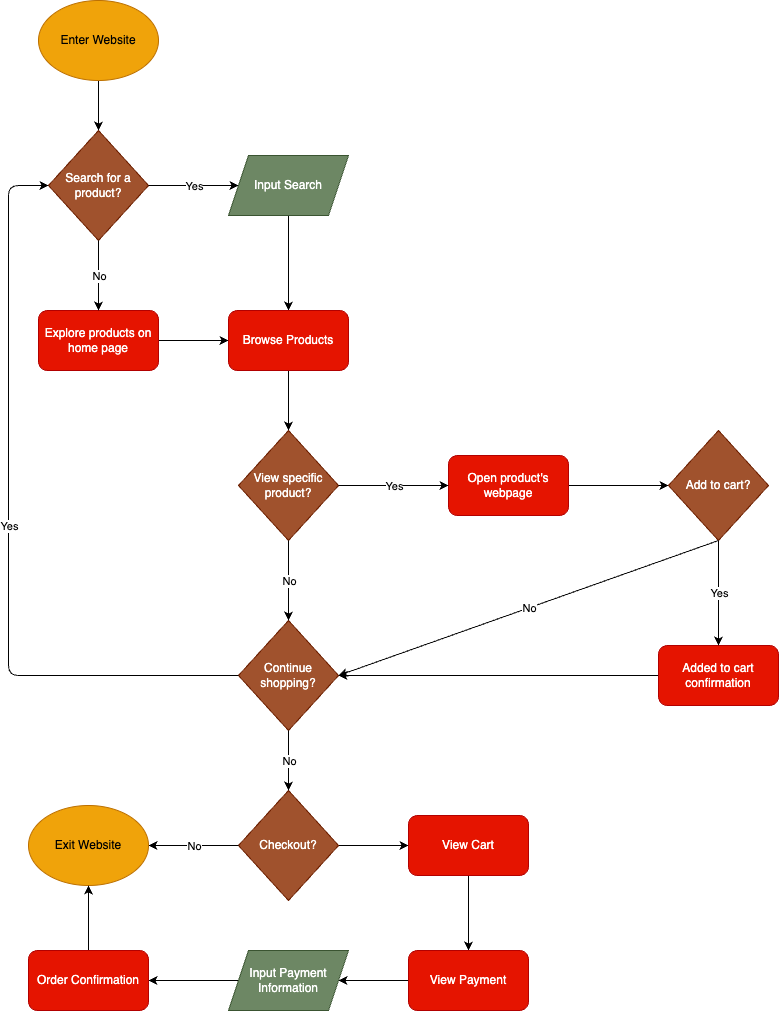

The diagram above was exported from draw.io. Its source (the exported page's mxGraphModel, read from the mxfile embedded in the PNG):
<mxGraphModel dx="853" dy="1239" grid="1" gridSize="10" guides="1" tooltips="1" connect="1" arrows="1" fold="1" page="1" pageScale="1" pageWidth="850" pageHeight="1100" math="0" shadow="0">
  <root>
    <mxCell id="0" />
    <mxCell id="1" parent="0" />
    <mxCell id="14" style="edgeStyle=none;html=1;exitX=0.5;exitY=1;exitDx=0;exitDy=0;entryX=0.5;entryY=0;entryDx=0;entryDy=0;" edge="1" parent="1" source="2" target="4">
      <mxGeometry relative="1" as="geometry" />
    </mxCell>
    <mxCell id="2" value="Enter Website" style="ellipse;whiteSpace=wrap;html=1;fillColor=#f0a30a;strokeColor=#BD7000;fontColor=#000000;" vertex="1" parent="1">
      <mxGeometry x="80" y="30" width="120" height="80" as="geometry" />
    </mxCell>
    <mxCell id="4" value="Search for a product?" style="rhombus;whiteSpace=wrap;html=1;fillColor=#a0522d;fontColor=#ffffff;strokeColor=#6D1F00;" vertex="1" parent="1">
      <mxGeometry x="90" y="160" width="100" height="110" as="geometry" />
    </mxCell>
    <mxCell id="25" style="edgeStyle=none;html=1;exitX=0.5;exitY=1;exitDx=0;exitDy=0;entryX=0.5;entryY=0;entryDx=0;entryDy=0;" edge="1" parent="1" target="10">
      <mxGeometry relative="1" as="geometry">
        <mxPoint x="330" y="245" as="sourcePoint" />
      </mxGeometry>
    </mxCell>
    <mxCell id="26" style="edgeStyle=none;html=1;exitX=1;exitY=0.5;exitDx=0;exitDy=0;entryX=0;entryY=0.5;entryDx=0;entryDy=0;" edge="1" parent="1" source="9" target="10">
      <mxGeometry relative="1" as="geometry" />
    </mxCell>
    <mxCell id="9" value="Explore products on home page" style="rounded=1;whiteSpace=wrap;html=1;fillColor=#e51400;fontColor=#ffffff;strokeColor=#B20000;" vertex="1" parent="1">
      <mxGeometry x="80" y="340" width="120" height="60" as="geometry" />
    </mxCell>
    <mxCell id="27" style="edgeStyle=none;html=1;exitX=0.5;exitY=1;exitDx=0;exitDy=0;entryX=0.5;entryY=0;entryDx=0;entryDy=0;" edge="1" parent="1" source="10" target="11">
      <mxGeometry relative="1" as="geometry" />
    </mxCell>
    <mxCell id="10" value="Browse Products" style="rounded=1;whiteSpace=wrap;html=1;fillColor=#e51400;fontColor=#ffffff;strokeColor=#B20000;" vertex="1" parent="1">
      <mxGeometry x="270" y="340" width="120" height="60" as="geometry" />
    </mxCell>
    <mxCell id="11" value="View specific product?" style="rhombus;whiteSpace=wrap;html=1;fillColor=#a0522d;fontColor=#ffffff;strokeColor=#6D1F00;" vertex="1" parent="1">
      <mxGeometry x="280" y="460" width="100" height="110" as="geometry" />
    </mxCell>
    <mxCell id="21" value="" style="endArrow=classic;html=1;exitX=1;exitY=0.5;exitDx=0;exitDy=0;entryX=0;entryY=0.5;entryDx=0;entryDy=0;" edge="1" parent="1" source="4" target="61">
      <mxGeometry relative="1" as="geometry">
        <mxPoint x="190" y="210" as="sourcePoint" />
        <mxPoint x="270" y="215" as="targetPoint" />
      </mxGeometry>
    </mxCell>
    <mxCell id="22" value="Yes" style="edgeLabel;resizable=0;html=1;align=center;verticalAlign=middle;" connectable="0" vertex="1" parent="21">
      <mxGeometry relative="1" as="geometry" />
    </mxCell>
    <mxCell id="23" value="" style="endArrow=classic;html=1;exitX=0.5;exitY=1;exitDx=0;exitDy=0;entryX=0.5;entryY=0;entryDx=0;entryDy=0;" edge="1" parent="1" source="4" target="9">
      <mxGeometry relative="1" as="geometry">
        <mxPoint x="400" y="170" as="sourcePoint" />
        <mxPoint x="500" y="170" as="targetPoint" />
      </mxGeometry>
    </mxCell>
    <mxCell id="24" value="No" style="edgeLabel;resizable=0;html=1;align=center;verticalAlign=middle;" connectable="0" vertex="1" parent="23">
      <mxGeometry relative="1" as="geometry" />
    </mxCell>
    <mxCell id="43" style="edgeStyle=none;html=1;exitX=1;exitY=0.5;exitDx=0;exitDy=0;" edge="1" parent="1" source="33" target="36">
      <mxGeometry relative="1" as="geometry">
        <Array as="points" />
      </mxGeometry>
    </mxCell>
    <mxCell id="33" value="Open product's webpage" style="rounded=1;whiteSpace=wrap;html=1;fillColor=#e51400;fontColor=#ffffff;strokeColor=#B20000;" vertex="1" parent="1">
      <mxGeometry x="490" y="485" width="120" height="60" as="geometry" />
    </mxCell>
    <mxCell id="35" value="Continue shopping?" style="rhombus;whiteSpace=wrap;html=1;fillColor=#a0522d;fontColor=#ffffff;strokeColor=#6D1F00;" vertex="1" parent="1">
      <mxGeometry x="280" y="650" width="100" height="110" as="geometry" />
    </mxCell>
    <mxCell id="36" value="Add to cart?" style="rhombus;whiteSpace=wrap;html=1;fillColor=#a0522d;fontColor=#ffffff;strokeColor=#6D1F00;" vertex="1" parent="1">
      <mxGeometry x="710" y="460" width="100" height="110" as="geometry" />
    </mxCell>
    <mxCell id="37" value="" style="endArrow=classic;html=1;exitX=1;exitY=0.5;exitDx=0;exitDy=0;entryX=0;entryY=0.5;entryDx=0;entryDy=0;" edge="1" parent="1" source="11" target="33">
      <mxGeometry relative="1" as="geometry">
        <mxPoint x="380" y="550" as="sourcePoint" />
        <mxPoint x="480" y="550" as="targetPoint" />
      </mxGeometry>
    </mxCell>
    <mxCell id="38" value="Yes" style="edgeLabel;resizable=0;html=1;align=center;verticalAlign=middle;" connectable="0" vertex="1" parent="37">
      <mxGeometry relative="1" as="geometry" />
    </mxCell>
    <mxCell id="39" value="" style="endArrow=classic;html=1;exitX=0.5;exitY=1;exitDx=0;exitDy=0;entryX=0.5;entryY=0;entryDx=0;entryDy=0;" edge="1" parent="1" source="11" target="35">
      <mxGeometry relative="1" as="geometry">
        <mxPoint x="310" y="600" as="sourcePoint" />
        <mxPoint x="410" y="600" as="targetPoint" />
      </mxGeometry>
    </mxCell>
    <mxCell id="40" value="No" style="edgeLabel;resizable=0;html=1;align=center;verticalAlign=middle;" connectable="0" vertex="1" parent="39">
      <mxGeometry relative="1" as="geometry" />
    </mxCell>
    <mxCell id="51" style="edgeStyle=none;html=1;exitX=0;exitY=0.5;exitDx=0;exitDy=0;entryX=1;entryY=0.5;entryDx=0;entryDy=0;" edge="1" parent="1" source="44" target="35">
      <mxGeometry relative="1" as="geometry" />
    </mxCell>
    <mxCell id="44" value="Added to cart confirmation" style="rounded=1;whiteSpace=wrap;html=1;fillColor=#e51400;fontColor=#ffffff;strokeColor=#B20000;" vertex="1" parent="1">
      <mxGeometry x="700" y="675" width="120" height="60" as="geometry" />
    </mxCell>
    <mxCell id="45" value="" style="endArrow=classic;html=1;exitX=0.5;exitY=1;exitDx=0;exitDy=0;entryX=0.5;entryY=0;entryDx=0;entryDy=0;" edge="1" parent="1" source="36" target="44">
      <mxGeometry relative="1" as="geometry">
        <mxPoint x="610" y="780" as="sourcePoint" />
        <mxPoint x="710" y="780" as="targetPoint" />
      </mxGeometry>
    </mxCell>
    <mxCell id="46" value="Yes" style="edgeLabel;resizable=0;html=1;align=center;verticalAlign=middle;" connectable="0" vertex="1" parent="45">
      <mxGeometry relative="1" as="geometry" />
    </mxCell>
    <mxCell id="47" value="" style="endArrow=classic;html=1;exitX=0.5;exitY=1;exitDx=0;exitDy=0;entryX=1;entryY=0.5;entryDx=0;entryDy=0;" edge="1" parent="1" source="36" target="35">
      <mxGeometry relative="1" as="geometry">
        <mxPoint x="530" y="630" as="sourcePoint" />
        <mxPoint x="630" y="630" as="targetPoint" />
      </mxGeometry>
    </mxCell>
    <mxCell id="48" value="No" style="edgeLabel;resizable=0;html=1;align=center;verticalAlign=middle;" connectable="0" vertex="1" parent="47">
      <mxGeometry relative="1" as="geometry" />
    </mxCell>
    <mxCell id="49" value="" style="endArrow=classic;html=1;exitX=0;exitY=0.5;exitDx=0;exitDy=0;entryX=0;entryY=0.5;entryDx=0;entryDy=0;" edge="1" parent="1" source="35" target="4">
      <mxGeometry relative="1" as="geometry">
        <mxPoint x="140" y="720" as="sourcePoint" />
        <mxPoint x="240" y="720" as="targetPoint" />
        <Array as="points">
          <mxPoint x="170" y="705" />
          <mxPoint x="50" y="705" />
          <mxPoint x="50" y="215" />
        </Array>
      </mxGeometry>
    </mxCell>
    <mxCell id="50" value="Yes" style="edgeLabel;resizable=0;html=1;align=center;verticalAlign=middle;" connectable="0" vertex="1" parent="49">
      <mxGeometry relative="1" as="geometry" />
    </mxCell>
    <mxCell id="62" style="edgeStyle=none;html=1;exitX=1;exitY=0.5;exitDx=0;exitDy=0;entryX=0;entryY=0.5;entryDx=0;entryDy=0;" edge="1" parent="1" source="52" target="59">
      <mxGeometry relative="1" as="geometry" />
    </mxCell>
    <mxCell id="52" value="Checkout?" style="rhombus;whiteSpace=wrap;html=1;fillColor=#a0522d;fontColor=#ffffff;strokeColor=#6D1F00;" vertex="1" parent="1">
      <mxGeometry x="280" y="820" width="100" height="110" as="geometry" />
    </mxCell>
    <mxCell id="53" value="" style="endArrow=classic;html=1;exitX=0.5;exitY=1;exitDx=0;exitDy=0;entryX=0.5;entryY=0;entryDx=0;entryDy=0;" edge="1" parent="1" source="35" target="52">
      <mxGeometry relative="1" as="geometry">
        <mxPoint x="380" y="540" as="sourcePoint" />
        <mxPoint x="480" y="540" as="targetPoint" />
      </mxGeometry>
    </mxCell>
    <mxCell id="54" value="No" style="edgeLabel;resizable=0;html=1;align=center;verticalAlign=middle;" connectable="0" vertex="1" parent="53">
      <mxGeometry relative="1" as="geometry" />
    </mxCell>
    <mxCell id="56" value="" style="endArrow=classic;html=1;exitX=0;exitY=0.5;exitDx=0;exitDy=0;entryX=1;entryY=0.5;entryDx=0;entryDy=0;" edge="1" parent="1" source="52" target="58">
      <mxGeometry relative="1" as="geometry">
        <mxPoint x="200" y="910" as="sourcePoint" />
        <mxPoint x="190" y="875" as="targetPoint" />
      </mxGeometry>
    </mxCell>
    <mxCell id="57" value="No" style="edgeLabel;resizable=0;html=1;align=center;verticalAlign=middle;" connectable="0" vertex="1" parent="56">
      <mxGeometry relative="1" as="geometry" />
    </mxCell>
    <mxCell id="58" value="Exit Website" style="ellipse;whiteSpace=wrap;html=1;fillColor=#f0a30a;fontColor=#000000;strokeColor=#BD7000;" vertex="1" parent="1">
      <mxGeometry x="70" y="835" width="120" height="80" as="geometry" />
    </mxCell>
    <mxCell id="63" style="edgeStyle=none;html=1;exitX=0.5;exitY=1;exitDx=0;exitDy=0;entryX=0.5;entryY=0;entryDx=0;entryDy=0;" edge="1" parent="1" source="59" target="60">
      <mxGeometry relative="1" as="geometry" />
    </mxCell>
    <mxCell id="59" value="View Cart" style="rounded=1;whiteSpace=wrap;html=1;fillColor=#e51400;fontColor=#ffffff;strokeColor=#B20000;" vertex="1" parent="1">
      <mxGeometry x="450" y="845" width="120" height="60" as="geometry" />
    </mxCell>
    <mxCell id="65" style="edgeStyle=none;html=1;exitX=0;exitY=0.5;exitDx=0;exitDy=0;entryX=1;entryY=0.5;entryDx=0;entryDy=0;" edge="1" parent="1" source="60" target="64">
      <mxGeometry relative="1" as="geometry" />
    </mxCell>
    <mxCell id="60" value="View Payment" style="rounded=1;whiteSpace=wrap;html=1;fillColor=#e51400;fontColor=#ffffff;strokeColor=#B20000;" vertex="1" parent="1">
      <mxGeometry x="450" y="980" width="120" height="60" as="geometry" />
    </mxCell>
    <mxCell id="61" value="Input Search" style="shape=parallelogram;perimeter=parallelogramPerimeter;whiteSpace=wrap;html=1;fixedSize=1;fillColor=#6d8764;fontColor=#ffffff;strokeColor=#3A5431;" vertex="1" parent="1">
      <mxGeometry x="270" y="185" width="120" height="60" as="geometry" />
    </mxCell>
    <mxCell id="67" style="edgeStyle=none;html=1;exitX=0;exitY=0.5;exitDx=0;exitDy=0;entryX=1;entryY=0.5;entryDx=0;entryDy=0;" edge="1" parent="1" source="64" target="66">
      <mxGeometry relative="1" as="geometry" />
    </mxCell>
    <mxCell id="64" value="Input Payment Information" style="shape=parallelogram;perimeter=parallelogramPerimeter;whiteSpace=wrap;html=1;fixedSize=1;fillColor=#6d8764;fontColor=#ffffff;strokeColor=#3A5431;" vertex="1" parent="1">
      <mxGeometry x="270" y="980" width="120" height="60" as="geometry" />
    </mxCell>
    <mxCell id="68" style="edgeStyle=none;html=1;exitX=0.5;exitY=0;exitDx=0;exitDy=0;entryX=0.5;entryY=1;entryDx=0;entryDy=0;" edge="1" parent="1" source="66" target="58">
      <mxGeometry relative="1" as="geometry">
        <mxPoint x="129.5" y="920" as="targetPoint" />
      </mxGeometry>
    </mxCell>
    <mxCell id="66" value="Order Confirmation" style="rounded=1;whiteSpace=wrap;html=1;fillColor=#e51400;fontColor=#ffffff;strokeColor=#B20000;" vertex="1" parent="1">
      <mxGeometry x="70" y="980" width="120" height="60" as="geometry" />
    </mxCell>
  </root>
</mxGraphModel>